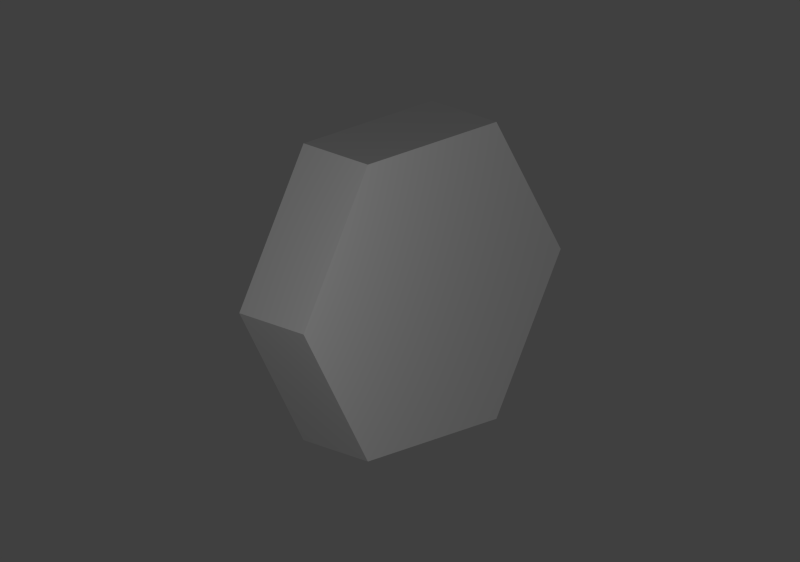 # Source: hollow.blend  (saved by Blender 2.75.0; exported with 4.5.12 LTS)
import bpy
from mathutils import Matrix  # noqa: F401  (used for matrix-valued properties, if any)

bpy.ops.wm.read_factory_settings(use_empty=True)
scene = bpy.context.scene
scene.name = 'Scene'

# ---- collections
col_collection_1 = bpy.data.collections.new('Collection 1'); scene.collection.children.link(col_collection_1)

# ---- world
world_world = bpy.data.worlds.new('World'); scene.world = world_world
world_world.color = (0.05088, 0.05088, 0.05088)
world_world.use_sun_shadow = False
world_world.sun_shadow_jitter_overblur = 0.0
world_world.cycles.sampling_method = 'MANUAL'
world_world.cycles.sample_map_resolution = 256

# ---- cameras
cam_camera_001 = bpy.data.cameras.new('Camera.001')
cam_camera_001.type = 'ORTHO'
cam_camera_001.clip_end = 100.0
cam_camera_001.lens = 35.0
cam_camera_001.sensor_width = 32.0
cam_camera_001.sensor_height = 18.0
cam_camera_001.ortho_scale = 4.4
cam_camera_001.dof.focus_distance = 0.0

# ---- lights
light_point = bpy.data.lights.new('Point', 'POINT')
light_point.transmission_factor = 0.0
light_point.energy = 100.0
light_point.shadow_buffer_clip_start = 0.5
light_point.shadow_soft_size = 0.1
light_point.shadow_maximum_resolution = 0.006
light_point.use_absolute_resolution = True
light_point.cycles.use_multiple_importance_sampling = False

# ---- meshes
me_cylinder_006 = bpy.data.meshes.new('Cylinder.006')
me_cylinder_006.from_pydata([(0.25, 0.5, 0.866), (0.25, -0.5, 0.866), (-0.25, 0.5, 0.866), (-0.25, -0.5, 0.866), (-0.25, 1.54e-07, -1.816e-07), (0.25, -7.848e-08, 1.7e-07)], [], [(1, 3, 0), (2, 4, 0), (3, 1, 4), (3, 2, 0), (4, 2, 3), (5, 1, 0), (4, 1, 5), (4, 5, 0)])
me_cylinder_006.use_remesh_preserve_volume = False
me_cylinder_006.use_remesh_preserve_attributes = False
me_cylinder_006.use_mirror_vertex_groups = False
me_cylinder_006.update()
me_cylinder_005 = bpy.data.meshes.new('Cylinder.005')
me_cylinder_005.from_pydata([(0.25, 1.0, 6.039e-07), (0.25, 0.5, 0.866), (-0.25, 1.0, 1.209e-07), (-0.25, 0.5, 0.866), (-0.25, -8.646e-08, -2.135e-07), (0.25, 1.142e-07, 1.423e-07)], [], [(1, 3, 0), (2, 4, 0), (3, 1, 4), (3, 2, 0), (4, 2, 3), (5, 1, 0), (4, 1, 5), (4, 5, 0)])
me_cylinder_005.use_remesh_preserve_volume = False
me_cylinder_005.use_remesh_preserve_attributes = False
me_cylinder_005.use_mirror_vertex_groups = False
me_cylinder_005.update()
me_cylinder_004 = bpy.data.meshes.new('Cylinder.004')
me_cylinder_004.from_pydata([(0.25, 0.5, -0.866), (0.25, 1.0, 1.032e-07), (-0.25, 0.5, -0.866), (-0.25, 1.0, -1.697e-07), (-0.25, -2.027e-07, -7.583e-08), (0.25, 1.549e-07, 1.623e-08)], [], [(1, 3, 0), (2, 4, 0), (3, 1, 4), (3, 2, 0), (4, 2, 3), (5, 1, 0), (4, 1, 5), (4, 5, 0)])
me_cylinder_004.use_remesh_preserve_volume = False
me_cylinder_004.use_remesh_preserve_attributes = False
me_cylinder_004.use_mirror_vertex_groups = False
me_cylinder_004.update()
me_cylinder_003 = bpy.data.meshes.new('Cylinder.003')
me_cylinder_003.from_pydata([(0.25, -0.5, -0.866), (0.25, 0.5, -0.866), (-0.25, -0.5, -0.866), (-0.25, 0.5, -0.866), (-0.25, -1.381e-07, 8.751e-08), (0.25, 6.259e-08, -7.595e-08)], [], [(1, 3, 0), (2, 4, 0), (3, 1, 4), (3, 2, 0), (4, 2, 3), (5, 1, 0), (4, 1, 5), (4, 5, 0)])
me_cylinder_003.use_remesh_preserve_volume = False
me_cylinder_003.use_remesh_preserve_attributes = False
me_cylinder_003.use_mirror_vertex_groups = False
me_cylinder_003.update()
me_cylinder_001 = bpy.data.meshes.new('Cylinder.001')
me_cylinder_001.from_pydata([(0.25, -1.0, 4.074e-08), (0.25, -0.5, -0.866), (-0.25, -1.0, 2.988e-07), (-0.25, -0.5, -0.866), (-0.25, 4.275e-08, 1.01e-07), (0.25, -7.049e-08, -2.98e-08)], [], [(1, 3, 0), (2, 4, 0), (3, 1, 4), (3, 2, 0), (4, 2, 3), (5, 1, 0), (4, 1, 5), (4, 5, 0)])
me_cylinder_001.use_remesh_preserve_volume = False
me_cylinder_001.use_remesh_preserve_attributes = False
me_cylinder_001.use_mirror_vertex_groups = False
me_cylinder_001.update()
me_cylinder_000 = bpy.data.meshes.new('Cylinder.000')
me_cylinder_000.from_pydata([(0.25, -0.5, 0.866), (0.25, -1.0, 2.687e-07), (-0.25, -0.5, 0.866), (-0.25, -1.0, 4.495e-07), (-0.25, 9.938e-08, 2.98e-08), (0.25, -5.162e-08, 2.98e-08)], [], [(1, 3, 0), (2, 4, 0), (3, 1, 4), (3, 2, 0), (4, 2, 3), (5, 1, 0), (4, 1, 5), (4, 5, 0)])
me_cylinder_000.use_remesh_preserve_volume = False
me_cylinder_000.use_remesh_preserve_attributes = False
me_cylinder_000.use_mirror_vertex_groups = False
me_cylinder_000.update()

# ---- objects
ob_cap_r_005 = bpy.data.objects.new('cap_r.005', me_cylinder_006)
ob_cap_r_004 = bpy.data.objects.new('cap_r.004', me_cylinder_005)
ob_cap_r_003 = bpy.data.objects.new('cap_r.003', me_cylinder_004)
ob_cap_r_002 = bpy.data.objects.new('cap_r.002', me_cylinder_003)
ob_cap_r_001 = bpy.data.objects.new('cap_r.001', me_cylinder_001)
ob_empty = bpy.data.objects.new('Empty', None)
ob_camera_001 = bpy.data.objects.new('Camera.001', cam_camera_001)
ob_point = bpy.data.objects.new('Point', light_point)
ob_cap_r_0 = bpy.data.objects.new('cap_r.0', me_cylinder_000)

# ---- transforms, parenting, visibility, modifiers, constraints
ob_cap_r_005.location = (0.0, 0.0, 0.0)
ob_cap_r_005.lineart.crease_threshold = 0.0
_vg = ob_cap_r_005.vertex_groups.new(name='dip')
ob_cap_r_004.location = (0.0, 0.0, 0.0)
ob_cap_r_004.lineart.crease_threshold = 0.0
_vg = ob_cap_r_004.vertex_groups.new(name='dip')
ob_cap_r_003.location = (0.0, 0.0, 0.0)
ob_cap_r_003.lineart.crease_threshold = 0.0
_vg = ob_cap_r_003.vertex_groups.new(name='dip')
ob_cap_r_002.location = (0.0, 0.0, 0.0)
ob_cap_r_002.lineart.crease_threshold = 0.0
_vg = ob_cap_r_002.vertex_groups.new(name='dip')
ob_cap_r_001.location = (0.0, 0.0, 0.0)
ob_cap_r_001.lineart.crease_threshold = 0.0
_vg = ob_cap_r_001.vertex_groups.new(name='dip')
ob_empty.location = (0.0, 0.0, 0.0)
ob_empty.empty_image_offset = (0.0, 0.0)
ob_empty.lineart.crease_threshold = 0.0
ob_camera_001.location = (-3.0, 3.0, 1.5)
ob_camera_001.rotation_euler = (1.314, 0.01077, 1.037)
ob_camera_001.lock_rotations_4d = False
ob_camera_001.empty_display_type = 'ARROWS'
ob_camera_001.color = (0.0, 0.0, 0.0, 0.0)
ob_camera_001.hide_viewport = True
ob_camera_001.display_type = 'WIRE'
ob_camera_001.lineart.crease_threshold = 0.0
_c = ob_camera_001.constraints.new('TRACK_TO'); _c.name = 'Track To'
_c.target = ob_empty
ob_point.location = (-1.279, -1.43, -0.5394)
ob_point.lineart.crease_threshold = 0.0
_c = ob_point.constraints.new('COPY_LOCATION'); _c.name = 'Copy Location'
_c.target = ob_camera_001
ob_cap_r_0.location = (0.0, 0.0, 0.0)
ob_cap_r_0.lineart.crease_threshold = 0.0
_vg = ob_cap_r_0.vertex_groups.new(name='dip')

# ---- collection membership
col_collection_1.objects.link(ob_cap_r_005)
col_collection_1.objects.link(ob_cap_r_004)
col_collection_1.objects.link(ob_cap_r_003)
col_collection_1.objects.link(ob_cap_r_002)
col_collection_1.objects.link(ob_cap_r_001)
col_collection_1.objects.link(ob_empty)
col_collection_1.objects.link(ob_camera_001)
col_collection_1.objects.link(ob_point)
col_collection_1.objects.link(ob_cap_r_0)

# ---- scene / render settings (as saved in the file)
scene.camera = ob_camera_001
scene.frame_start = 1; scene.frame_end = 250; scene.frame_set(1)
scene.render.engine = 'CYCLES'
scene.render.resolution_x = 1024
scene.render.resolution_y = 720
scene.render.dither_intensity = 0.0
scene.render.film_transparent = True
scene.render.use_freestyle = True
scene.cycles.use_denoising = False
scene.cycles.samples = 10
scene.cycles.sampling_pattern = 'TABULATED_SOBOL'
scene.cycles.light_sampling_threshold = 0.0
scene.cycles.use_adaptive_sampling = False
scene.cycles.use_light_tree = False
scene.cycles.blur_glossy = 0.0
scene.cycles.pixel_filter_type = 'GAUSSIAN'
scene.cycles.sample_clamp_indirect = 0.0
scene.view_settings.view_transform = 'Standard'
bpy.context.view_layer.update()
